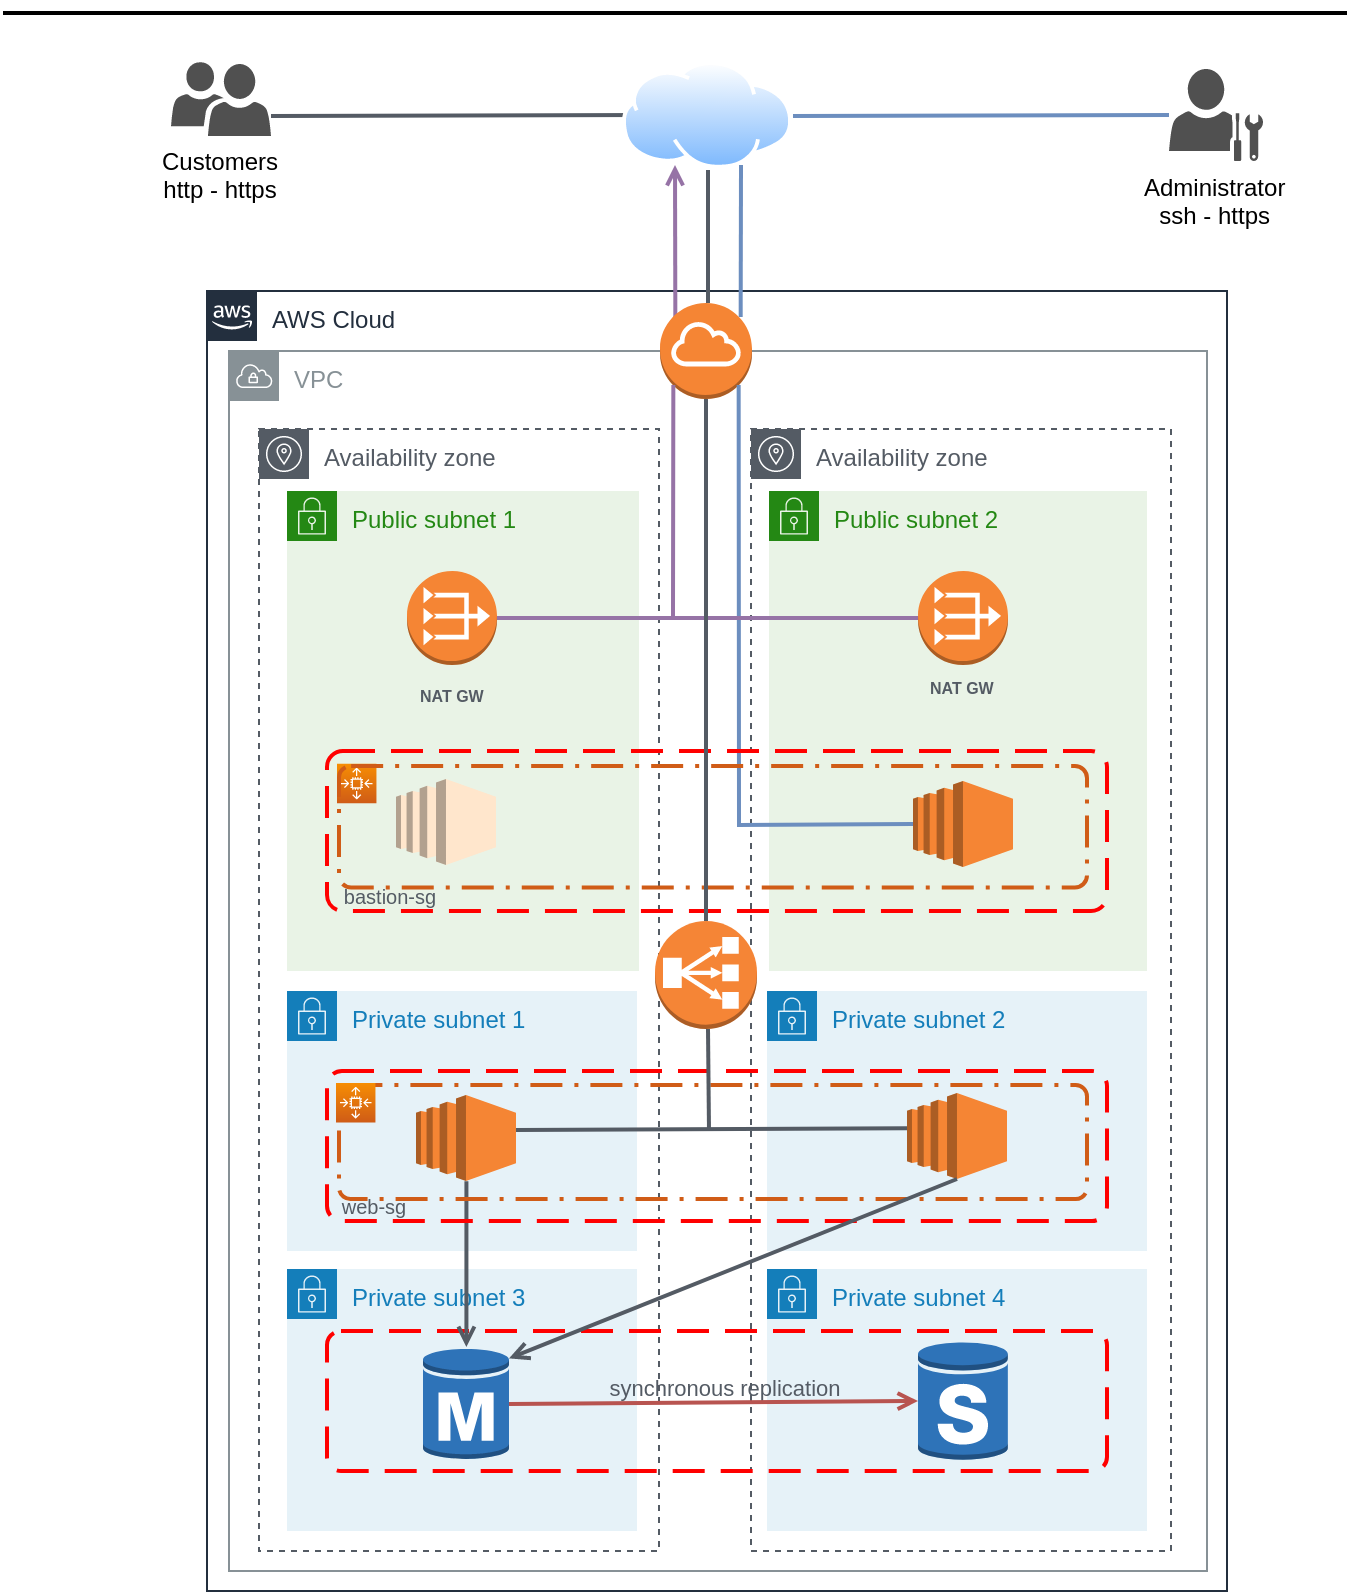

The diagram above was exported from draw.io. Its source (the exported page's mxGraphModel, read from the mxfile embedded in the PNG):
<mxGraphModel dx="1016" dy="517" grid="1" gridSize="10" guides="1" tooltips="1" connect="1" arrows="1" fold="1" page="1" pageScale="1" pageWidth="827" pageHeight="1169" math="0" shadow="0">
  <root>
    <mxCell id="0" />
    <mxCell id="1" parent="0" />
    <mxCell id="vn9CdcKrhXWOIfB1ydQ2-137" value="AWS Cloud" style="points=[[0,0],[0.25,0],[0.5,0],[0.75,0],[1,0],[1,0.25],[1,0.5],[1,0.75],[1,1],[0.75,1],[0.5,1],[0.25,1],[0,1],[0,0.75],[0,0.5],[0,0.25]];outlineConnect=0;gradientColor=none;html=1;whiteSpace=wrap;fontSize=12;fontStyle=0;shape=mxgraph.aws4.group;grIcon=mxgraph.aws4.group_aws_cloud_alt;strokeColor=#232F3E;fillColor=none;verticalAlign=top;align=left;spacingLeft=30;fontColor=#232F3E;dashed=0;" parent="1" vertex="1">
      <mxGeometry x="110" y="260" width="510" height="650" as="geometry" />
    </mxCell>
    <mxCell id="DVooSGPj6xkgNZ2G0t6j-59" value="VPC" style="outlineConnect=0;gradientColor=none;html=1;whiteSpace=wrap;fontSize=12;fontStyle=0;shape=mxgraph.aws4.group;grIcon=mxgraph.aws4.group_vpc;strokeColor=#879196;fillColor=none;verticalAlign=top;align=left;spacingLeft=30;fontColor=#879196;dashed=0;" parent="1" vertex="1">
      <mxGeometry x="121" y="290" width="489" height="610" as="geometry" />
    </mxCell>
    <mxCell id="SCVMTBWpLvtzJIhz15lM-1" value="" style="line;strokeWidth=2;html=1;fontSize=14;" parent="1" vertex="1">
      <mxGeometry x="8" y="116" width="672" height="10" as="geometry" />
    </mxCell>
    <mxCell id="DVooSGPj6xkgNZ2G0t6j-42" value="Administrator&lt;br&gt;ssh - https" style="pointerEvents=1;shadow=0;dashed=0;html=1;strokeColor=none;fillColor=#505050;labelPosition=center;verticalLabelPosition=bottom;verticalAlign=top;outlineConnect=0;align=center;shape=mxgraph.office.users.administrator;" parent="1" vertex="1">
      <mxGeometry x="591" y="149" width="47" height="46" as="geometry" />
    </mxCell>
    <mxCell id="DVooSGPj6xkgNZ2G0t6j-44" value="" style="endArrow=none;startArrow=none;html=1;strokeColor=#6c8ebf;strokeWidth=2;rounded=0;endFill=0;startFill=0;entryX=1;entryY=0.5;entryDx=0;entryDy=0;fillColor=#dae8fc;" parent="1" source="DVooSGPj6xkgNZ2G0t6j-42" edge="1">
      <mxGeometry width="50" height="50" relative="1" as="geometry">
        <mxPoint x="460" y="199.5" as="sourcePoint" />
        <mxPoint x="403.00000000000205" y="172.5" as="targetPoint" />
      </mxGeometry>
    </mxCell>
    <mxCell id="DVooSGPj6xkgNZ2G0t6j-45" value="" style="endArrow=none;startArrow=none;html=1;strokeColor=#6c8ebf;strokeWidth=2;rounded=0;endFill=0;startFill=0;fillColor=#dae8fc;entryX=0.855;entryY=0.145;entryDx=0;entryDy=0;entryPerimeter=0;" parent="1" edge="1">
      <mxGeometry width="50" height="50" relative="1" as="geometry">
        <mxPoint x="377" y="197" as="sourcePoint" />
        <mxPoint x="376.8299999999999" y="272.96000000000004" as="targetPoint" />
      </mxGeometry>
    </mxCell>
    <mxCell id="DVooSGPj6xkgNZ2G0t6j-49" value="Customers&lt;br&gt;http - https" style="pointerEvents=1;shadow=0;dashed=0;html=1;strokeColor=none;labelPosition=center;verticalLabelPosition=bottom;verticalAlign=top;align=center;fillColor=#505050;shape=mxgraph.mscae.intune.user_group" parent="1" vertex="1">
      <mxGeometry x="92" y="145.5" width="50" height="37" as="geometry" />
    </mxCell>
    <mxCell id="DVooSGPj6xkgNZ2G0t6j-50" value="" style="endArrow=none;startArrow=none;html=1;strokeColor=#545B64;strokeWidth=2;rounded=0;endFill=0;startFill=0;entryX=1;entryY=0.5;entryDx=0;entryDy=0;fillColor=#dae8fc;" parent="1" edge="1">
      <mxGeometry width="50" height="50" relative="1" as="geometry">
        <mxPoint x="330" y="172.05555555555554" as="sourcePoint" />
        <mxPoint x="142.00000000000205" y="172.5" as="targetPoint" />
      </mxGeometry>
    </mxCell>
    <mxCell id="DVooSGPj6xkgNZ2G0t6j-51" value="" style="aspect=fixed;perimeter=ellipsePerimeter;html=1;align=center;shadow=0;dashed=0;spacingTop=3;image;image=img/lib/active_directory/internet_cloud.svg;" parent="1" vertex="1">
      <mxGeometry x="318" y="145.5" width="85" height="54" as="geometry" />
    </mxCell>
    <mxCell id="DVooSGPj6xkgNZ2G0t6j-52" value="" style="endArrow=none;startArrow=none;html=1;strokeColor=#545B64;strokeWidth=2;rounded=0;endFill=0;startFill=0;entryX=0.5;entryY=1;entryDx=0;entryDy=0;fillColor=#dae8fc;exitX=0.5;exitY=0;exitDx=0;exitDy=0;exitPerimeter=0;" parent="1" target="DVooSGPj6xkgNZ2G0t6j-51" edge="1">
      <mxGeometry width="50" height="50" relative="1" as="geometry">
        <mxPoint x="360.5" y="266" as="sourcePoint" />
        <mxPoint x="172.50000000000205" y="220.5" as="targetPoint" />
      </mxGeometry>
    </mxCell>
    <mxCell id="DVooSGPj6xkgNZ2G0t6j-55" value="" style="endArrow=none;startArrow=open;html=1;strokeColor=#9673a6;strokeWidth=2;rounded=0;endFill=0;startFill=0;fillColor=#e1d5e7;entryX=0.145;entryY=0.145;entryDx=0;entryDy=0;entryPerimeter=0;" parent="1" edge="1">
      <mxGeometry width="50" height="50" relative="1" as="geometry">
        <mxPoint x="344" y="197" as="sourcePoint" />
        <mxPoint x="344.1700000000001" y="272.96000000000004" as="targetPoint" />
      </mxGeometry>
    </mxCell>
    <mxCell id="vn9CdcKrhXWOIfB1ydQ2-129" value="" style="outlineConnect=0;dashed=0;verticalLabelPosition=bottom;verticalAlign=top;align=center;html=1;shape=mxgraph.aws3.internet_gateway;fillColor=#F58534;gradientColor=none;" parent="1" vertex="1">
      <mxGeometry x="336.5" y="266" width="46" height="48" as="geometry" />
    </mxCell>
    <mxCell id="vn9CdcKrhXWOIfB1ydQ2-102" value="Availability zone" style="outlineConnect=0;gradientColor=none;html=1;whiteSpace=wrap;fontSize=12;fontStyle=0;shape=mxgraph.aws4.group;grIcon=mxgraph.aws4.group_availability_zone;strokeColor=#545B64;fillColor=none;verticalAlign=top;align=left;spacingLeft=30;fontColor=#545B64;dashed=1;" parent="1" vertex="1">
      <mxGeometry x="136" y="329" width="200" height="561" as="geometry" />
    </mxCell>
    <mxCell id="vn9CdcKrhXWOIfB1ydQ2-104" value="Public subnet 1" style="points=[[0,0],[0.25,0],[0.5,0],[0.75,0],[1,0],[1,0.25],[1,0.5],[1,0.75],[1,1],[0.75,1],[0.5,1],[0.25,1],[0,1],[0,0.75],[0,0.5],[0,0.25]];outlineConnect=0;gradientColor=none;html=1;whiteSpace=wrap;fontSize=12;fontStyle=0;shape=mxgraph.aws4.group;grIcon=mxgraph.aws4.group_security_group;grStroke=0;strokeColor=#248814;fillColor=#E9F3E6;verticalAlign=top;align=left;spacingLeft=30;fontColor=#248814;dashed=0;" parent="1" vertex="1">
      <mxGeometry x="150" y="360" width="176" height="240" as="geometry" />
    </mxCell>
    <mxCell id="vn9CdcKrhXWOIfB1ydQ2-109" value="Private subnet 1" style="points=[[0,0],[0.25,0],[0.5,0],[0.75,0],[1,0],[1,0.25],[1,0.5],[1,0.75],[1,1],[0.75,1],[0.5,1],[0.25,1],[0,1],[0,0.75],[0,0.5],[0,0.25]];outlineConnect=0;gradientColor=none;html=1;whiteSpace=wrap;fontSize=12;fontStyle=0;shape=mxgraph.aws4.group;grIcon=mxgraph.aws4.group_security_group;grStroke=0;strokeColor=#147EBA;fillColor=#E6F2F8;verticalAlign=top;align=left;spacingLeft=30;fontColor=#147EBA;dashed=0;" parent="1" vertex="1">
      <mxGeometry x="150" y="610" width="175" height="130" as="geometry" />
    </mxCell>
    <mxCell id="vn9CdcKrhXWOIfB1ydQ2-103" value="Availability zone" style="outlineConnect=0;gradientColor=none;html=1;whiteSpace=wrap;fontSize=12;fontStyle=0;shape=mxgraph.aws4.group;grIcon=mxgraph.aws4.group_availability_zone;strokeColor=#545B64;fillColor=none;verticalAlign=top;align=left;spacingLeft=30;fontColor=#545B64;dashed=1;" parent="1" vertex="1">
      <mxGeometry x="382" y="329" width="210" height="561" as="geometry" />
    </mxCell>
    <mxCell id="vn9CdcKrhXWOIfB1ydQ2-105" value="Public subnet 2" style="points=[[0,0],[0.25,0],[0.5,0],[0.75,0],[1,0],[1,0.25],[1,0.5],[1,0.75],[1,1],[0.75,1],[0.5,1],[0.25,1],[0,1],[0,0.75],[0,0.5],[0,0.25]];outlineConnect=0;gradientColor=none;html=1;whiteSpace=wrap;fontSize=12;fontStyle=0;shape=mxgraph.aws4.group;grIcon=mxgraph.aws4.group_security_group;grStroke=0;strokeColor=#248814;fillColor=#E9F3E6;verticalAlign=top;align=left;spacingLeft=30;fontColor=#248814;dashed=0;" parent="1" vertex="1">
      <mxGeometry x="391" y="360" width="189" height="240" as="geometry" />
    </mxCell>
    <mxCell id="vn9CdcKrhXWOIfB1ydQ2-110" value="Private subnet 2" style="points=[[0,0],[0.25,0],[0.5,0],[0.75,0],[1,0],[1,0.25],[1,0.5],[1,0.75],[1,1],[0.75,1],[0.5,1],[0.25,1],[0,1],[0,0.75],[0,0.5],[0,0.25]];outlineConnect=0;gradientColor=none;html=1;whiteSpace=wrap;fontSize=12;fontStyle=0;shape=mxgraph.aws4.group;grIcon=mxgraph.aws4.group_security_group;grStroke=0;strokeColor=#147EBA;fillColor=#E6F2F8;verticalAlign=top;align=left;spacingLeft=30;fontColor=#147EBA;dashed=0;" parent="1" vertex="1">
      <mxGeometry x="390" y="610" width="190" height="130" as="geometry" />
    </mxCell>
    <mxCell id="at3RDUhCtlPMweKbUvQn-38" value="" style="outlineConnect=0;dashed=0;verticalLabelPosition=bottom;verticalAlign=top;align=center;html=1;shape=mxgraph.aws3.classic_load_balancer;fillColor=#F58536;gradientColor=none;strokeColor=#D05C17;" vertex="1" parent="1">
      <mxGeometry x="334" y="575" width="51" height="54" as="geometry" />
    </mxCell>
    <mxCell id="vn9CdcKrhXWOIfB1ydQ2-108" value="&lt;font color=&quot;#545b64&quot; style=&quot;font-size: 8px&quot;&gt;NAT GW&lt;/font&gt;" style="outlineConnect=0;dashed=0;verticalLabelPosition=bottom;verticalAlign=top;align=center;html=1;shape=mxgraph.aws3.vpc_nat_gateway;fillColor=#F58534;gradientColor=none;fontStyle=1" parent="1" vertex="1">
      <mxGeometry x="210" y="400" width="45" height="47" as="geometry" />
    </mxCell>
    <mxCell id="at3RDUhCtlPMweKbUvQn-48" value="&lt;font color=&quot;#545b64&quot; style=&quot;font-size: 8px;&quot;&gt;NAT GW&lt;/font&gt;" style="outlineConnect=0;dashed=0;verticalLabelPosition=bottom;verticalAlign=top;align=center;html=1;shape=mxgraph.aws3.vpc_nat_gateway;fillColor=#F58534;gradientColor=none;fontSize=8;fontStyle=1" vertex="1" parent="1">
      <mxGeometry x="465.5" y="400" width="45" height="47" as="geometry" />
    </mxCell>
    <mxCell id="at3RDUhCtlPMweKbUvQn-50" value="" style="endArrow=none;startArrow=none;html=1;strokeColor=#6c8ebf;strokeWidth=2;rounded=0;endFill=0;startFill=0;fillColor=#dae8fc;exitX=0.855;exitY=0.855;exitDx=0;exitDy=0;exitPerimeter=0;entryX=0;entryY=0.5;entryDx=0;entryDy=0;entryPerimeter=0;" edge="1" parent="1" source="vn9CdcKrhXWOIfB1ydQ2-129" target="at3RDUhCtlPMweKbUvQn-49">
      <mxGeometry width="50" height="50" relative="1" as="geometry">
        <mxPoint x="370" y="305" as="sourcePoint" />
        <mxPoint x="376" y="430" as="targetPoint" />
        <Array as="points">
          <mxPoint x="376" y="527" />
        </Array>
      </mxGeometry>
    </mxCell>
    <mxCell id="at3RDUhCtlPMweKbUvQn-55" value="" style="endArrow=none;startArrow=none;html=1;strokeColor=#9673a6;strokeWidth=2;rounded=0;endFill=0;startFill=0;fillColor=#e1d5e7;exitX=0.145;exitY=0.855;exitDx=0;exitDy=0;exitPerimeter=0;" edge="1" parent="1" source="vn9CdcKrhXWOIfB1ydQ2-129">
      <mxGeometry width="50" height="50" relative="1" as="geometry">
        <mxPoint x="354" y="207" as="sourcePoint" />
        <mxPoint x="343" y="423" as="targetPoint" />
        <Array as="points">
          <mxPoint x="343" y="420" />
        </Array>
      </mxGeometry>
    </mxCell>
    <mxCell id="at3RDUhCtlPMweKbUvQn-56" value="" style="endArrow=none;startArrow=none;html=1;strokeColor=#9673a6;strokeWidth=2;rounded=0;endFill=0;startFill=0;fillColor=#e1d5e7;exitX=1;exitY=0.5;exitDx=0;exitDy=0;exitPerimeter=0;" edge="1" parent="1" source="vn9CdcKrhXWOIfB1ydQ2-108" target="at3RDUhCtlPMweKbUvQn-48">
      <mxGeometry width="50" height="50" relative="1" as="geometry">
        <mxPoint x="350" y="423" as="sourcePoint" />
        <mxPoint x="255.4749999999999" y="416.81499999999994" as="targetPoint" />
        <Array as="points" />
      </mxGeometry>
    </mxCell>
    <mxCell id="at3RDUhCtlPMweKbUvQn-58" value="" style="group" vertex="1" connectable="0" parent="1">
      <mxGeometry x="204.5" y="504" width="308.5" height="44" as="geometry" />
    </mxCell>
    <mxCell id="vn9CdcKrhXWOIfB1ydQ2-107" value="" style="outlineConnect=0;dashed=0;verticalLabelPosition=bottom;verticalAlign=top;align=center;html=1;shape=mxgraph.aws3.ec2;fillColor=#ffe6cc;strokeColor=#d79b00;" parent="at3RDUhCtlPMweKbUvQn-58" vertex="1">
      <mxGeometry width="50" height="43" as="geometry" />
    </mxCell>
    <mxCell id="at3RDUhCtlPMweKbUvQn-49" value="" style="outlineConnect=0;dashed=0;verticalLabelPosition=bottom;verticalAlign=top;align=center;html=1;shape=mxgraph.aws3.ec2;fillColor=#F58534;gradientColor=none;" vertex="1" parent="at3RDUhCtlPMweKbUvQn-58">
      <mxGeometry x="258.5" y="1" width="50" height="43" as="geometry" />
    </mxCell>
    <mxCell id="at3RDUhCtlPMweKbUvQn-67" value="" style="group" vertex="1" connectable="0" parent="1">
      <mxGeometry x="214.5" y="661" width="295.5" height="44" as="geometry" />
    </mxCell>
    <mxCell id="vn9CdcKrhXWOIfB1ydQ2-111" value="" style="outlineConnect=0;dashed=0;verticalLabelPosition=bottom;verticalAlign=top;align=center;html=1;shape=mxgraph.aws3.ec2;fillColor=#F58534;gradientColor=none;" parent="at3RDUhCtlPMweKbUvQn-67" vertex="1">
      <mxGeometry y="1" width="50" height="43" as="geometry" />
    </mxCell>
    <mxCell id="vn9CdcKrhXWOIfB1ydQ2-112" value="" style="outlineConnect=0;dashed=0;verticalLabelPosition=bottom;verticalAlign=top;align=center;html=1;shape=mxgraph.aws3.ec2;fillColor=#F58534;gradientColor=none;" parent="at3RDUhCtlPMweKbUvQn-67" vertex="1">
      <mxGeometry x="245.5" width="50" height="43" as="geometry" />
    </mxCell>
    <mxCell id="at3RDUhCtlPMweKbUvQn-41" value="" style="endArrow=none;startArrow=none;html=1;strokeColor=#545B64;strokeWidth=2;rounded=0;endFill=0;startFill=0;fillColor=#dae8fc;exitX=1;exitY=0.5;exitDx=0;exitDy=0;exitPerimeter=0;" edge="1" parent="at3RDUhCtlPMweKbUvQn-67">
      <mxGeometry width="50" height="50" relative="1" as="geometry">
        <mxPoint x="50" y="18.5" as="sourcePoint" />
        <mxPoint x="245.5" y="17.61337868480723" as="targetPoint" />
      </mxGeometry>
    </mxCell>
    <mxCell id="vn9CdcKrhXWOIfB1ydQ2-116" value="Private subnet 3" style="points=[[0,0],[0.25,0],[0.5,0],[0.75,0],[1,0],[1,0.25],[1,0.5],[1,0.75],[1,1],[0.75,1],[0.5,1],[0.25,1],[0,1],[0,0.75],[0,0.5],[0,0.25]];outlineConnect=0;gradientColor=none;html=1;whiteSpace=wrap;fontSize=12;fontStyle=0;shape=mxgraph.aws4.group;grIcon=mxgraph.aws4.group_security_group;grStroke=0;strokeColor=#147EBA;fillColor=#E6F2F8;verticalAlign=top;align=left;spacingLeft=30;fontColor=#147EBA;dashed=0;" parent="1" vertex="1">
      <mxGeometry x="150" y="749" width="175" height="131" as="geometry" />
    </mxCell>
    <mxCell id="vn9CdcKrhXWOIfB1ydQ2-114" value="Private subnet 4" style="points=[[0,0],[0.25,0],[0.5,0],[0.75,0],[1,0],[1,0.25],[1,0.5],[1,0.75],[1,1],[0.75,1],[0.5,1],[0.25,1],[0,1],[0,0.75],[0,0.5],[0,0.25]];outlineConnect=0;gradientColor=none;html=1;whiteSpace=wrap;fontSize=12;fontStyle=0;shape=mxgraph.aws4.group;grIcon=mxgraph.aws4.group_security_group;grStroke=0;strokeColor=#147EBA;fillColor=#E6F2F8;verticalAlign=top;align=left;spacingLeft=30;fontColor=#147EBA;dashed=0;" parent="1" vertex="1">
      <mxGeometry x="390" y="749" width="190" height="131" as="geometry" />
    </mxCell>
    <mxCell id="at3RDUhCtlPMweKbUvQn-84" value="synchronous replication" style="text;html=1;strokeColor=none;fillColor=none;align=center;verticalAlign=middle;whiteSpace=wrap;rounded=0;fontColor=#545B64;fontSize=11;" vertex="1" parent="1">
      <mxGeometry x="300" y="798" width="137" height="20" as="geometry" />
    </mxCell>
    <mxCell id="at3RDUhCtlPMweKbUvQn-85" value="" style="rounded=1;arcSize=10;dashed=1;strokeColor=#ff0000;fillColor=none;gradientColor=none;dashPattern=8 4;strokeWidth=2;" vertex="1" parent="1">
      <mxGeometry x="170" y="780" width="390" height="70" as="geometry" />
    </mxCell>
    <mxCell id="at3RDUhCtlPMweKbUvQn-87" value="" style="group" vertex="1" connectable="0" parent="1">
      <mxGeometry x="218" y="785" width="292.5" height="60" as="geometry" />
    </mxCell>
    <mxCell id="at3RDUhCtlPMweKbUvQn-82" value="" style="outlineConnect=0;dashed=0;verticalLabelPosition=bottom;verticalAlign=top;align=center;html=1;shape=mxgraph.aws3.rds_db_instance;fillColor=#2E73B8;gradientColor=none;" vertex="1" parent="at3RDUhCtlPMweKbUvQn-87">
      <mxGeometry y="3" width="43" height="57" as="geometry" />
    </mxCell>
    <mxCell id="at3RDUhCtlPMweKbUvQn-83" value="" style="outlineConnect=0;dashed=0;verticalLabelPosition=bottom;verticalAlign=top;align=center;html=1;shape=mxgraph.aws3.rds_db_instance_standby_multi_az;fillColor=#2E73B8;gradientColor=none;" vertex="1" parent="at3RDUhCtlPMweKbUvQn-87">
      <mxGeometry x="247.5" width="45" height="60" as="geometry" />
    </mxCell>
    <mxCell id="at3RDUhCtlPMweKbUvQn-86" value="" style="endArrow=open;startArrow=none;html=1;strokeColor=#b85450;strokeWidth=2;rounded=0;endFill=0;startFill=0;fillColor=#f8cecc;exitX=1;exitY=0.5;exitDx=0;exitDy=0;exitPerimeter=0;entryX=0;entryY=0.5;entryDx=0;entryDy=0;entryPerimeter=0;" edge="1" parent="at3RDUhCtlPMweKbUvQn-87">
      <mxGeometry width="50" height="50" relative="1" as="geometry">
        <mxPoint x="43" y="31.5" as="sourcePoint" />
        <mxPoint x="247.5" y="29.999999999999886" as="targetPoint" />
      </mxGeometry>
    </mxCell>
    <mxCell id="at3RDUhCtlPMweKbUvQn-77" style="edgeStyle=orthogonalEdgeStyle;rounded=0;orthogonalLoop=1;jettySize=auto;html=1;strokeColor=#545B64;strokeWidth=2;endFill=0;endArrow=open;startArrow=none;startFill=0;exitX=0.5;exitY=1;exitDx=0;exitDy=0;exitPerimeter=0;" edge="1" parent="1" source="vn9CdcKrhXWOIfB1ydQ2-111" target="at3RDUhCtlPMweKbUvQn-82">
      <mxGeometry relative="1" as="geometry">
        <Array as="points" />
        <mxPoint x="238.608695652174" y="745.3913043478262" as="sourcePoint" />
        <mxPoint x="239.48780487804902" y="850.3170731707319" as="targetPoint" />
      </mxGeometry>
    </mxCell>
    <mxCell id="at3RDUhCtlPMweKbUvQn-97" value="" style="group" vertex="1" connectable="0" parent="1">
      <mxGeometry x="170" y="650" width="390" height="75" as="geometry" />
    </mxCell>
    <mxCell id="at3RDUhCtlPMweKbUvQn-98" value="web-sg" style="text;html=1;strokeColor=none;fillColor=none;align=center;verticalAlign=middle;whiteSpace=wrap;rounded=0;fontColor=#545B64;fontSize=10;" vertex="1" parent="at3RDUhCtlPMweKbUvQn-97">
      <mxGeometry x="-22" y="58" width="90" height="20" as="geometry" />
    </mxCell>
    <mxCell id="at3RDUhCtlPMweKbUvQn-99" value="" style="rounded=1;arcSize=10;dashed=1;strokeColor=#D05C17;fillColor=none;gradientColor=none;dashPattern=8 3 1 3;strokeWidth=2;" vertex="1" parent="at3RDUhCtlPMweKbUvQn-97">
      <mxGeometry x="6" y="7" width="374" height="57" as="geometry" />
    </mxCell>
    <mxCell id="at3RDUhCtlPMweKbUvQn-100" value="" style="rounded=1;arcSize=10;dashed=1;strokeColor=#ff0000;fillColor=none;gradientColor=none;dashPattern=8 4;strokeWidth=2;" vertex="1" parent="at3RDUhCtlPMweKbUvQn-97">
      <mxGeometry width="390" height="75" as="geometry" />
    </mxCell>
    <mxCell id="at3RDUhCtlPMweKbUvQn-101" value="" style="outlineConnect=0;fontColor=#232F3E;gradientColor=#F78E04;gradientDirection=north;fillColor=#D05C17;strokeColor=#ffffff;dashed=0;verticalLabelPosition=bottom;verticalAlign=top;align=center;html=1;fontSize=12;fontStyle=0;aspect=fixed;shape=mxgraph.aws4.resourceIcon;resIcon=mxgraph.aws4.auto_scaling2;" vertex="1" parent="at3RDUhCtlPMweKbUvQn-97">
      <mxGeometry x="4.5" y="6" width="19.72222222222222" height="19.72222222222222" as="geometry" />
    </mxCell>
    <mxCell id="vn9CdcKrhXWOIfB1ydQ2-135" value="" style="outlineConnect=0;fontColor=#232F3E;gradientColor=#F78E04;gradientDirection=north;fillColor=#D05C17;strokeColor=#ffffff;dashed=0;verticalLabelPosition=bottom;verticalAlign=top;align=center;html=1;fontSize=12;fontStyle=0;aspect=fixed;shape=mxgraph.aws4.resourceIcon;resIcon=mxgraph.aws4.auto_scaling2;" parent="1" vertex="1">
      <mxGeometry x="175" y="496.4" width="19.72222222222222" height="19.72222222222222" as="geometry" />
    </mxCell>
    <mxCell id="vn9CdcKrhXWOIfB1ydQ2-134" value="" style="rounded=1;arcSize=10;dashed=1;strokeColor=#D05C17;fillColor=none;gradientColor=none;dashPattern=8 3 1 3;strokeWidth=2;" parent="1" vertex="1">
      <mxGeometry x="176" y="497.46666666666664" width="374" height="60.8" as="geometry" />
    </mxCell>
    <mxCell id="vn9CdcKrhXWOIfB1ydQ2-126" value="bastion-sg" style="text;html=1;strokeColor=none;fillColor=none;align=center;verticalAlign=middle;whiteSpace=wrap;rounded=0;fontColor=#545B64;fontSize=10;" parent="1" vertex="1">
      <mxGeometry x="155.5" y="553" width="90" height="20" as="geometry" />
    </mxCell>
    <mxCell id="vn9CdcKrhXWOIfB1ydQ2-106" value="" style="rounded=1;arcSize=10;dashed=1;strokeColor=#ff0000;fillColor=none;gradientColor=none;dashPattern=8 4;strokeWidth=2;" parent="1" vertex="1">
      <mxGeometry x="170" y="490" width="390" height="80" as="geometry" />
    </mxCell>
    <mxCell id="at3RDUhCtlPMweKbUvQn-102" value="" style="endArrow=none;startArrow=none;html=1;strokeColor=#545B64;strokeWidth=2;rounded=0;endFill=0;startFill=0;fillColor=#dae8fc;entryX=0.5;entryY=1;entryDx=0;entryDy=0;entryPerimeter=0;exitX=0.5;exitY=0;exitDx=0;exitDy=0;exitPerimeter=0;" edge="1" parent="1" source="at3RDUhCtlPMweKbUvQn-38">
      <mxGeometry width="50" height="50" relative="1" as="geometry">
        <mxPoint x="360.404593639576" y="570" as="sourcePoint" />
        <mxPoint x="359.5" y="314" as="targetPoint" />
      </mxGeometry>
    </mxCell>
    <mxCell id="at3RDUhCtlPMweKbUvQn-103" value="" style="endArrow=none;startArrow=none;html=1;strokeColor=#545B64;strokeWidth=2;rounded=0;endFill=0;startFill=0;fillColor=#dae8fc;entryX=0.5;entryY=1;entryDx=0;entryDy=0;entryPerimeter=0;" edge="1" parent="1">
      <mxGeometry width="50" height="50" relative="1" as="geometry">
        <mxPoint x="361" y="680" as="sourcePoint" />
        <mxPoint x="360.5" y="629" as="targetPoint" />
      </mxGeometry>
    </mxCell>
    <mxCell id="at3RDUhCtlPMweKbUvQn-104" value="" style="endArrow=open;html=1;fontSize=11;exitX=0.5;exitY=1;exitDx=0;exitDy=0;exitPerimeter=0;entryX=1;entryY=0.1;entryDx=0;entryDy=0;entryPerimeter=0;strokeColor=#545B64;rounded=0;strokeWidth=2;endFill=0;" edge="1" parent="1">
      <mxGeometry width="50" height="50" relative="1" as="geometry">
        <mxPoint x="485" y="704" as="sourcePoint" />
        <mxPoint x="261" y="793.6999999999998" as="targetPoint" />
      </mxGeometry>
    </mxCell>
  </root>
</mxGraphModel>